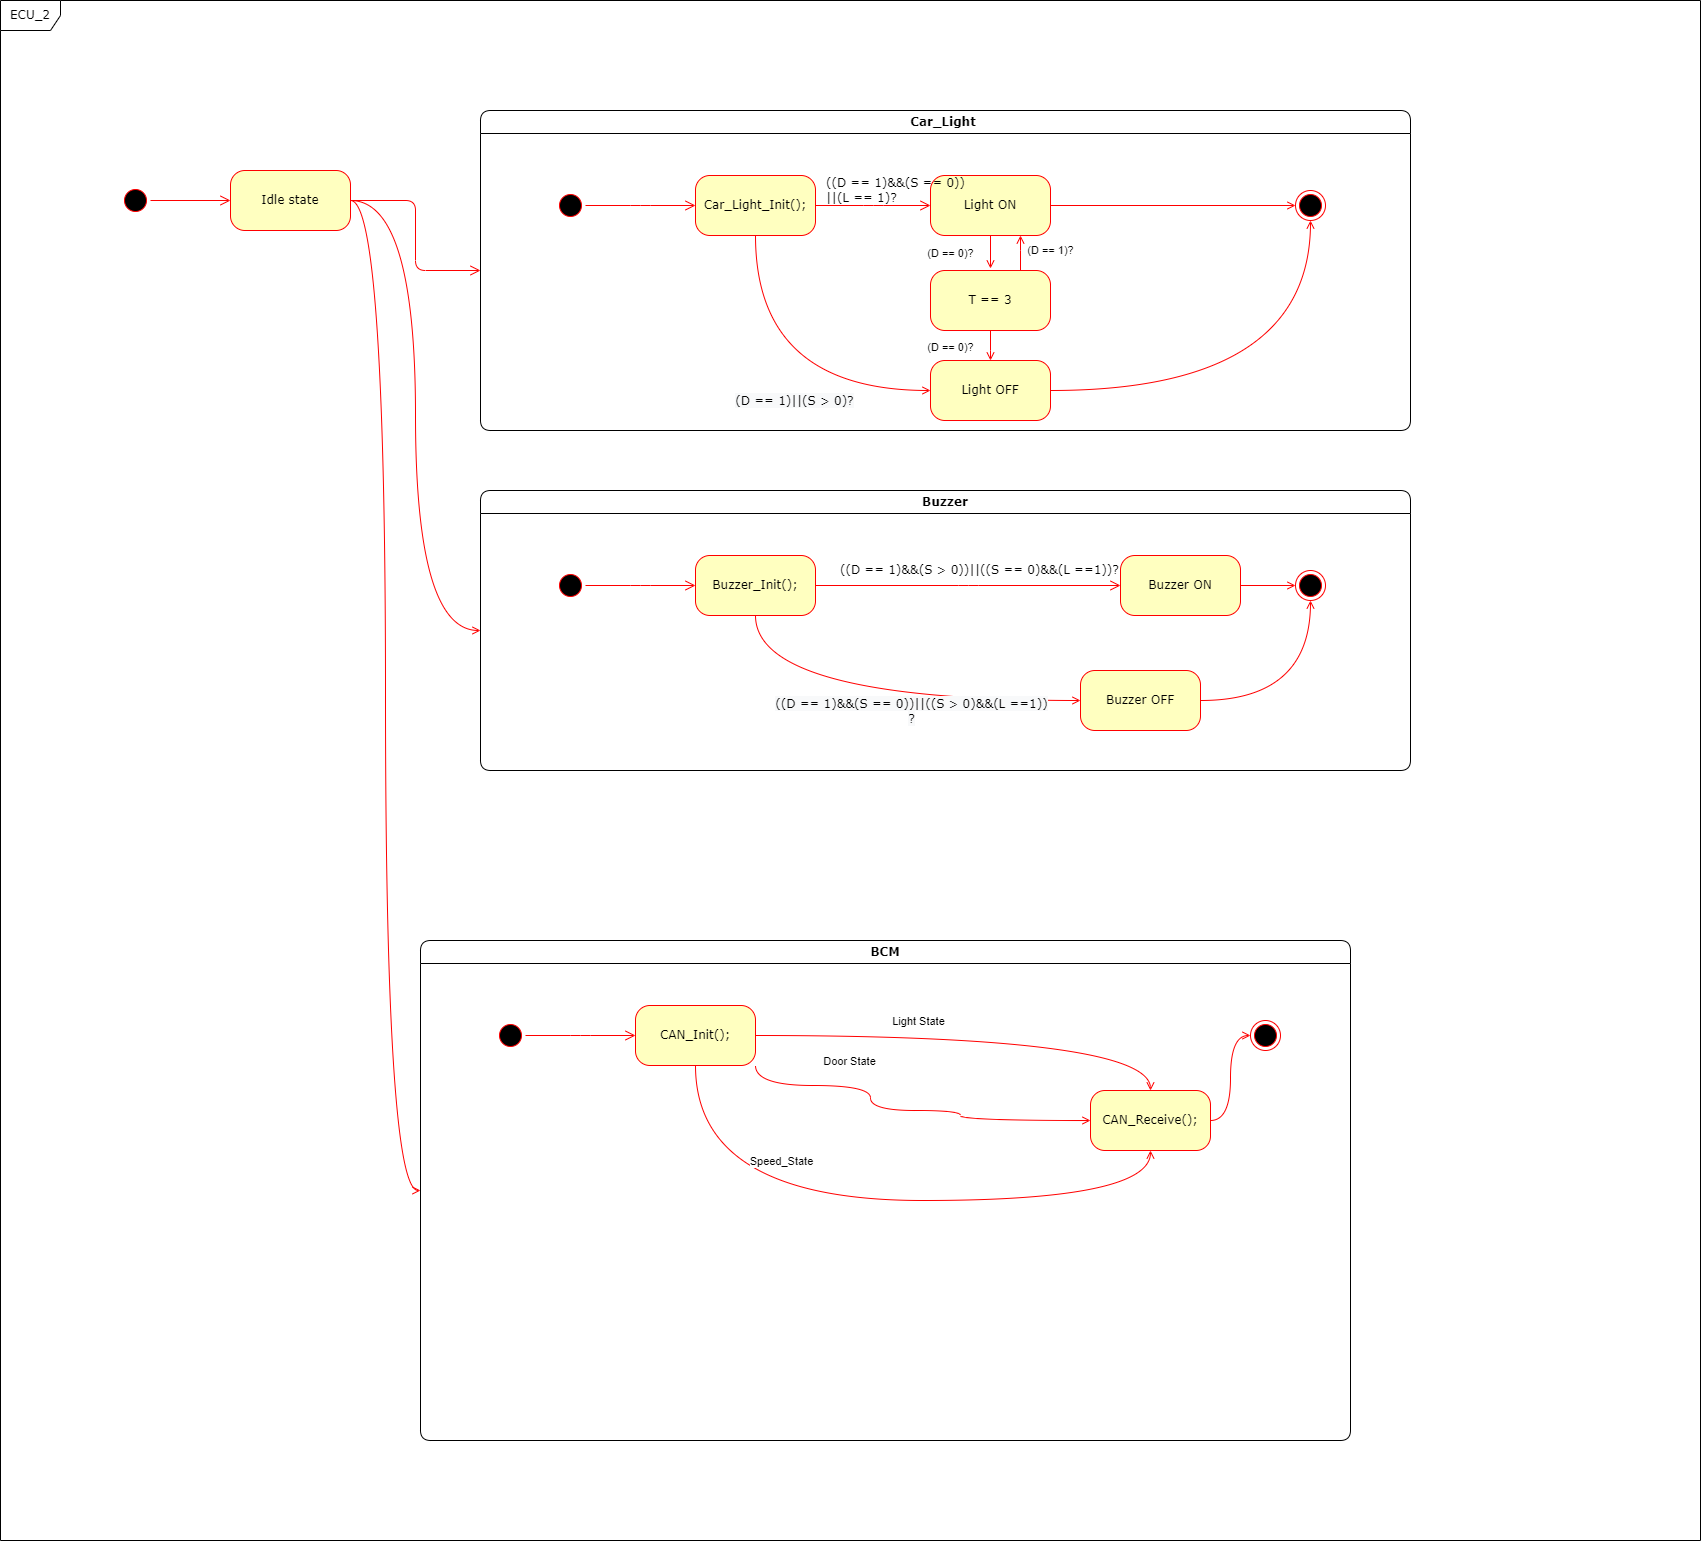

The diagram above was exported from draw.io. Its source (the exported page's mxGraphModel, read from the mxfile embedded in the PNG):
<mxGraphModel dx="868" dy="1300" grid="1" gridSize="10" guides="1" tooltips="1" connect="1" arrows="1" fold="1" page="1" pageScale="1" pageWidth="1100" pageHeight="850" background="none" math="0" shadow="0">
  <root>
    <mxCell id="0" />
    <mxCell id="1" parent="0" />
    <mxCell id="dE5t008cWEdB5rNHhrZ1-1" value="ECU_2" style="shape=umlFrame;whiteSpace=wrap;html=1;rounded=1;shadow=0;comic=0;labelBackgroundColor=none;strokeWidth=1;fontFamily=Verdana;fontSize=12;align=center;" vertex="1" parent="1">
      <mxGeometry x="10" y="-50" width="1700" height="1540" as="geometry" />
    </mxCell>
    <mxCell id="dE5t008cWEdB5rNHhrZ1-2" value="" style="ellipse;html=1;shape=startState;fillColor=#000000;strokeColor=#ff0000;rounded=1;shadow=0;comic=0;labelBackgroundColor=none;fontFamily=Verdana;fontSize=12;fontColor=#000000;align=center;direction=south;" vertex="1" parent="1">
      <mxGeometry x="130" y="135" width="30" height="30" as="geometry" />
    </mxCell>
    <mxCell id="dE5t008cWEdB5rNHhrZ1-3" style="edgeStyle=orthogonalEdgeStyle;curved=1;rounded=0;orthogonalLoop=1;jettySize=auto;html=1;exitX=1;exitY=0.5;exitDx=0;exitDy=0;entryX=0;entryY=0.5;entryDx=0;entryDy=0;strokeColor=#FF0000;endArrow=open;endFill=0;" edge="1" parent="1" source="dE5t008cWEdB5rNHhrZ1-6" target="dE5t008cWEdB5rNHhrZ1-21">
      <mxGeometry relative="1" as="geometry" />
    </mxCell>
    <mxCell id="dE5t008cWEdB5rNHhrZ1-5" style="edgeStyle=orthogonalEdgeStyle;curved=1;rounded=0;orthogonalLoop=1;jettySize=auto;html=1;exitX=1;exitY=0.5;exitDx=0;exitDy=0;entryX=0;entryY=0.5;entryDx=0;entryDy=0;strokeColor=#FF0000;endArrow=open;endFill=0;" edge="1" parent="1" source="dE5t008cWEdB5rNHhrZ1-6" target="dE5t008cWEdB5rNHhrZ1-45">
      <mxGeometry relative="1" as="geometry" />
    </mxCell>
    <mxCell id="dE5t008cWEdB5rNHhrZ1-6" value="Idle state" style="rounded=1;whiteSpace=wrap;html=1;arcSize=24;fillColor=#ffffc0;strokeColor=#ff0000;shadow=0;comic=0;labelBackgroundColor=none;fontFamily=Verdana;fontSize=12;fontColor=#000000;align=center;" vertex="1" parent="1">
      <mxGeometry x="240" y="120" width="120" height="60" as="geometry" />
    </mxCell>
    <mxCell id="dE5t008cWEdB5rNHhrZ1-7" value="Car_Light&amp;nbsp;" style="swimlane;whiteSpace=wrap;html=1;rounded=1;shadow=0;comic=0;labelBackgroundColor=none;strokeWidth=1;fontFamily=Verdana;fontSize=12;align=center;" vertex="1" parent="1">
      <mxGeometry x="490" y="60" width="930" height="320" as="geometry" />
    </mxCell>
    <mxCell id="dE5t008cWEdB5rNHhrZ1-9" value="" style="edgeStyle=orthogonalEdgeStyle;rounded=0;orthogonalLoop=1;jettySize=auto;html=1;endArrow=open;endFill=0;curved=1;entryX=0;entryY=0.5;entryDx=0;entryDy=0;strokeColor=#FF0000;exitX=0.5;exitY=1;exitDx=0;exitDy=0;" edge="1" parent="dE5t008cWEdB5rNHhrZ1-7" source="dE5t008cWEdB5rNHhrZ1-11" target="dE5t008cWEdB5rNHhrZ1-16">
      <mxGeometry relative="1" as="geometry" />
    </mxCell>
    <mxCell id="dE5t008cWEdB5rNHhrZ1-10" value="&lt;span style=&quot;font-family: Verdana; font-size: 12px; text-align: left; background-color: rgb(248, 249, 250);&quot;&gt;(D == 1)||(S &amp;gt; 0)?&lt;/span&gt;" style="edgeLabel;html=1;align=center;verticalAlign=middle;resizable=0;points=[];" vertex="1" connectable="0" parent="dE5t008cWEdB5rNHhrZ1-9">
      <mxGeometry x="0.1789" y="9" relative="1" as="geometry">
        <mxPoint x="-2" y="19" as="offset" />
      </mxGeometry>
    </mxCell>
    <mxCell id="dE5t008cWEdB5rNHhrZ1-11" value="Car_Light_Init();" style="rounded=1;whiteSpace=wrap;html=1;arcSize=24;fillColor=#ffffc0;strokeColor=#ff0000;shadow=0;comic=0;labelBackgroundColor=none;fontFamily=Verdana;fontSize=12;fontColor=#000000;align=center;" vertex="1" parent="dE5t008cWEdB5rNHhrZ1-7">
      <mxGeometry x="215" y="65" width="120" height="60" as="geometry" />
    </mxCell>
    <mxCell id="dE5t008cWEdB5rNHhrZ1-12" value="" style="ellipse;html=1;shape=endState;fillColor=#000000;strokeColor=#ff0000;rounded=1;shadow=0;comic=0;labelBackgroundColor=none;fontFamily=Verdana;fontSize=12;fontColor=#000000;align=center;" vertex="1" parent="dE5t008cWEdB5rNHhrZ1-7">
      <mxGeometry x="815" y="80" width="30" height="30" as="geometry" />
    </mxCell>
    <mxCell id="dE5t008cWEdB5rNHhrZ1-13" style="edgeStyle=elbowEdgeStyle;html=1;labelBackgroundColor=none;endArrow=open;endSize=8;strokeColor=#ff0000;fontFamily=Verdana;fontSize=12;align=left;" edge="1" parent="dE5t008cWEdB5rNHhrZ1-7" source="dE5t008cWEdB5rNHhrZ1-14" target="dE5t008cWEdB5rNHhrZ1-11">
      <mxGeometry relative="1" as="geometry" />
    </mxCell>
    <mxCell id="dE5t008cWEdB5rNHhrZ1-14" value="" style="ellipse;html=1;shape=startState;fillColor=#000000;strokeColor=#ff0000;rounded=1;shadow=0;comic=0;labelBackgroundColor=none;fontFamily=Verdana;fontSize=12;fontColor=#000000;align=center;direction=south;" vertex="1" parent="dE5t008cWEdB5rNHhrZ1-7">
      <mxGeometry x="75" y="80" width="30" height="30" as="geometry" />
    </mxCell>
    <mxCell id="dE5t008cWEdB5rNHhrZ1-15" value="Light ON" style="rounded=1;whiteSpace=wrap;html=1;arcSize=24;fillColor=#ffffc0;strokeColor=#ff0000;shadow=0;comic=0;labelBackgroundColor=none;fontFamily=Verdana;fontSize=12;fontColor=#000000;align=center;" vertex="1" parent="dE5t008cWEdB5rNHhrZ1-7">
      <mxGeometry x="450" y="65" width="120" height="60" as="geometry" />
    </mxCell>
    <mxCell id="dE5t008cWEdB5rNHhrZ1-16" value="Light OFF" style="rounded=1;whiteSpace=wrap;html=1;arcSize=24;fillColor=#ffffc0;strokeColor=#ff0000;shadow=0;comic=0;labelBackgroundColor=none;fontFamily=Verdana;fontSize=12;fontColor=#000000;align=center;" vertex="1" parent="dE5t008cWEdB5rNHhrZ1-7">
      <mxGeometry x="450" y="250" width="120" height="60" as="geometry" />
    </mxCell>
    <mxCell id="dE5t008cWEdB5rNHhrZ1-17" value="" style="edgeStyle=orthogonalEdgeStyle;curved=1;rounded=0;orthogonalLoop=1;jettySize=auto;html=1;strokeColor=#FF0000;endArrow=open;endFill=0;entryX=0;entryY=0.5;entryDx=0;entryDy=0;" edge="1" parent="dE5t008cWEdB5rNHhrZ1-7" source="dE5t008cWEdB5rNHhrZ1-15" target="dE5t008cWEdB5rNHhrZ1-12">
      <mxGeometry relative="1" as="geometry">
        <mxPoint x="600" y="95" as="targetPoint" />
      </mxGeometry>
    </mxCell>
    <mxCell id="dE5t008cWEdB5rNHhrZ1-18" style="edgeStyle=orthogonalEdgeStyle;curved=1;rounded=0;orthogonalLoop=1;jettySize=auto;html=1;strokeColor=#FF0000;endArrow=open;endFill=0;entryX=0.5;entryY=1;entryDx=0;entryDy=0;" edge="1" parent="dE5t008cWEdB5rNHhrZ1-7" source="dE5t008cWEdB5rNHhrZ1-16" target="dE5t008cWEdB5rNHhrZ1-12">
      <mxGeometry relative="1" as="geometry" />
    </mxCell>
    <mxCell id="dE5t008cWEdB5rNHhrZ1-8" value="((D == 1)&amp;amp;&amp;amp;(S == 0))&lt;br&gt;||(L == 1)?" style="edgeStyle=elbowEdgeStyle;html=1;labelBackgroundColor=none;endArrow=open;endSize=8;strokeColor=#ff0000;fontFamily=Verdana;fontSize=12;align=left;" edge="1" parent="dE5t008cWEdB5rNHhrZ1-7" source="dE5t008cWEdB5rNHhrZ1-11" target="dE5t008cWEdB5rNHhrZ1-15">
      <mxGeometry x="-0.8462" y="15" relative="1" as="geometry">
        <mxPoint as="offset" />
      </mxGeometry>
    </mxCell>
    <mxCell id="dE5t008cWEdB5rNHhrZ1-19" style="edgeStyle=orthogonalEdgeStyle;html=1;labelBackgroundColor=none;endArrow=open;endSize=8;strokeColor=#ff0000;fontFamily=Verdana;fontSize=12;align=left;" edge="1" parent="1" source="dE5t008cWEdB5rNHhrZ1-2">
      <mxGeometry relative="1" as="geometry">
        <mxPoint x="240" y="150" as="targetPoint" />
      </mxGeometry>
    </mxCell>
    <mxCell id="dE5t008cWEdB5rNHhrZ1-20" style="edgeStyle=elbowEdgeStyle;html=1;labelBackgroundColor=none;endArrow=open;endSize=8;strokeColor=#ff0000;fontFamily=Verdana;fontSize=12;align=left;exitX=1;exitY=0.5;exitDx=0;exitDy=0;" edge="1" parent="1" source="dE5t008cWEdB5rNHhrZ1-6" target="dE5t008cWEdB5rNHhrZ1-7">
      <mxGeometry relative="1" as="geometry">
        <mxPoint x="350" y="515" as="sourcePoint" />
        <mxPoint x="350" y="390" as="targetPoint" />
      </mxGeometry>
    </mxCell>
    <mxCell id="dE5t008cWEdB5rNHhrZ1-21" value="Buzzer" style="swimlane;whiteSpace=wrap;html=1;rounded=1;shadow=0;comic=0;labelBackgroundColor=none;strokeWidth=1;fontFamily=Verdana;fontSize=12;align=center;startSize=23;" vertex="1" parent="1">
      <mxGeometry x="490" y="440" width="930" height="280" as="geometry" />
    </mxCell>
    <mxCell id="dE5t008cWEdB5rNHhrZ1-23" value="" style="edgeStyle=orthogonalEdgeStyle;rounded=0;orthogonalLoop=1;jettySize=auto;html=1;endArrow=open;endFill=0;curved=1;entryX=0;entryY=0.5;entryDx=0;entryDy=0;strokeColor=#FF0000;exitX=0.5;exitY=1;exitDx=0;exitDy=0;" edge="1" parent="dE5t008cWEdB5rNHhrZ1-21" source="dE5t008cWEdB5rNHhrZ1-25" target="dE5t008cWEdB5rNHhrZ1-30">
      <mxGeometry relative="1" as="geometry" />
    </mxCell>
    <mxCell id="dE5t008cWEdB5rNHhrZ1-24" value="&lt;span style=&quot;font-family: Verdana; font-size: 12px; text-align: left; background-color: rgb(248, 249, 250);&quot;&gt;((D == 1)&amp;amp;&amp;amp;(S == 0))&lt;/span&gt;&lt;span style=&quot;font-family: Verdana; font-size: 12px; text-align: left; background-color: rgb(248, 249, 250);&quot;&gt;||((S &amp;gt; 0)&amp;amp;&amp;amp;(L ==1))&lt;/span&gt;&lt;span style=&quot;font-family: Verdana; font-size: 12px; text-align: left; background-color: rgb(248, 249, 250);&quot;&gt;&lt;br&gt;?&lt;/span&gt;" style="edgeLabel;html=1;align=center;verticalAlign=middle;resizable=0;points=[];" vertex="1" connectable="0" parent="dE5t008cWEdB5rNHhrZ1-23">
      <mxGeometry x="0.1789" y="9" relative="1" as="geometry">
        <mxPoint x="-2" y="19" as="offset" />
      </mxGeometry>
    </mxCell>
    <mxCell id="dE5t008cWEdB5rNHhrZ1-25" value="Buzzer_Init();" style="rounded=1;whiteSpace=wrap;html=1;arcSize=24;fillColor=#ffffc0;strokeColor=#ff0000;shadow=0;comic=0;labelBackgroundColor=none;fontFamily=Verdana;fontSize=12;fontColor=#000000;align=center;" vertex="1" parent="dE5t008cWEdB5rNHhrZ1-21">
      <mxGeometry x="215" y="65" width="120" height="60" as="geometry" />
    </mxCell>
    <mxCell id="dE5t008cWEdB5rNHhrZ1-26" value="" style="ellipse;html=1;shape=endState;fillColor=#000000;strokeColor=#ff0000;rounded=1;shadow=0;comic=0;labelBackgroundColor=none;fontFamily=Verdana;fontSize=12;fontColor=#000000;align=center;" vertex="1" parent="dE5t008cWEdB5rNHhrZ1-21">
      <mxGeometry x="815" y="80" width="30" height="30" as="geometry" />
    </mxCell>
    <mxCell id="dE5t008cWEdB5rNHhrZ1-27" style="edgeStyle=elbowEdgeStyle;html=1;labelBackgroundColor=none;endArrow=open;endSize=8;strokeColor=#ff0000;fontFamily=Verdana;fontSize=12;align=left;" edge="1" parent="dE5t008cWEdB5rNHhrZ1-21" source="dE5t008cWEdB5rNHhrZ1-28" target="dE5t008cWEdB5rNHhrZ1-25">
      <mxGeometry relative="1" as="geometry" />
    </mxCell>
    <mxCell id="dE5t008cWEdB5rNHhrZ1-28" value="" style="ellipse;html=1;shape=startState;fillColor=#000000;strokeColor=#ff0000;rounded=1;shadow=0;comic=0;labelBackgroundColor=none;fontFamily=Verdana;fontSize=12;fontColor=#000000;align=center;direction=south;" vertex="1" parent="dE5t008cWEdB5rNHhrZ1-21">
      <mxGeometry x="75" y="80" width="30" height="30" as="geometry" />
    </mxCell>
    <mxCell id="dE5t008cWEdB5rNHhrZ1-29" value="Buzzer ON" style="rounded=1;whiteSpace=wrap;html=1;arcSize=24;fillColor=#ffffc0;strokeColor=#ff0000;shadow=0;comic=0;labelBackgroundColor=none;fontFamily=Verdana;fontSize=12;fontColor=#000000;align=center;" vertex="1" parent="dE5t008cWEdB5rNHhrZ1-21">
      <mxGeometry x="640" y="65" width="120" height="60" as="geometry" />
    </mxCell>
    <mxCell id="dE5t008cWEdB5rNHhrZ1-30" value="Buzzer OFF" style="rounded=1;whiteSpace=wrap;html=1;arcSize=24;fillColor=#ffffc0;strokeColor=#ff0000;shadow=0;comic=0;labelBackgroundColor=none;fontFamily=Verdana;fontSize=12;fontColor=#000000;align=center;" vertex="1" parent="dE5t008cWEdB5rNHhrZ1-21">
      <mxGeometry x="600" y="180" width="120" height="60" as="geometry" />
    </mxCell>
    <mxCell id="dE5t008cWEdB5rNHhrZ1-31" value="" style="edgeStyle=orthogonalEdgeStyle;curved=1;rounded=0;orthogonalLoop=1;jettySize=auto;html=1;strokeColor=#FF0000;endArrow=open;endFill=0;entryX=0;entryY=0.5;entryDx=0;entryDy=0;" edge="1" parent="dE5t008cWEdB5rNHhrZ1-21" source="dE5t008cWEdB5rNHhrZ1-29" target="dE5t008cWEdB5rNHhrZ1-26">
      <mxGeometry relative="1" as="geometry">
        <mxPoint x="600" y="95" as="targetPoint" />
      </mxGeometry>
    </mxCell>
    <mxCell id="dE5t008cWEdB5rNHhrZ1-32" style="edgeStyle=orthogonalEdgeStyle;curved=1;rounded=0;orthogonalLoop=1;jettySize=auto;html=1;strokeColor=#FF0000;endArrow=open;endFill=0;entryX=0.5;entryY=1;entryDx=0;entryDy=0;" edge="1" parent="dE5t008cWEdB5rNHhrZ1-21" source="dE5t008cWEdB5rNHhrZ1-30" target="dE5t008cWEdB5rNHhrZ1-26">
      <mxGeometry relative="1" as="geometry" />
    </mxCell>
    <mxCell id="dE5t008cWEdB5rNHhrZ1-22" value="((D == 1)&amp;amp;&amp;amp;(S &amp;gt; 0))||((S == 0)&amp;amp;&amp;amp;(L ==1))?" style="edgeStyle=elbowEdgeStyle;html=1;labelBackgroundColor=none;endArrow=open;endSize=8;strokeColor=#ff0000;fontFamily=Verdana;fontSize=12;align=left;" edge="1" parent="dE5t008cWEdB5rNHhrZ1-21" source="dE5t008cWEdB5rNHhrZ1-25" target="dE5t008cWEdB5rNHhrZ1-29">
      <mxGeometry x="-0.8462" y="15" relative="1" as="geometry">
        <mxPoint as="offset" />
      </mxGeometry>
    </mxCell>
    <mxCell id="dE5t008cWEdB5rNHhrZ1-45" value="BCM" style="swimlane;whiteSpace=wrap;html=1;rounded=1;shadow=0;comic=0;labelBackgroundColor=none;strokeWidth=1;fontFamily=Verdana;fontSize=12;align=center;" vertex="1" parent="1">
      <mxGeometry x="430" y="890" width="930" height="500" as="geometry" />
    </mxCell>
    <mxCell id="dE5t008cWEdB5rNHhrZ1-48" value="CAN_Init();" style="rounded=1;whiteSpace=wrap;html=1;arcSize=24;fillColor=#ffffc0;strokeColor=#ff0000;shadow=0;comic=0;labelBackgroundColor=none;fontFamily=Verdana;fontSize=12;fontColor=#000000;align=center;" vertex="1" parent="dE5t008cWEdB5rNHhrZ1-45">
      <mxGeometry x="215" y="65" width="120" height="60" as="geometry" />
    </mxCell>
    <mxCell id="dE5t008cWEdB5rNHhrZ1-49" value="" style="ellipse;html=1;shape=endState;fillColor=#000000;strokeColor=#ff0000;rounded=1;shadow=0;comic=0;labelBackgroundColor=none;fontFamily=Verdana;fontSize=12;fontColor=#000000;align=center;" vertex="1" parent="dE5t008cWEdB5rNHhrZ1-45">
      <mxGeometry x="830" y="80" width="30" height="30" as="geometry" />
    </mxCell>
    <mxCell id="dE5t008cWEdB5rNHhrZ1-50" style="edgeStyle=elbowEdgeStyle;html=1;labelBackgroundColor=none;endArrow=open;endSize=8;strokeColor=#ff0000;fontFamily=Verdana;fontSize=12;align=left;" edge="1" parent="dE5t008cWEdB5rNHhrZ1-45" source="dE5t008cWEdB5rNHhrZ1-51" target="dE5t008cWEdB5rNHhrZ1-48">
      <mxGeometry relative="1" as="geometry" />
    </mxCell>
    <mxCell id="dE5t008cWEdB5rNHhrZ1-51" value="" style="ellipse;html=1;shape=startState;fillColor=#000000;strokeColor=#ff0000;rounded=1;shadow=0;comic=0;labelBackgroundColor=none;fontFamily=Verdana;fontSize=12;fontColor=#000000;align=center;direction=south;" vertex="1" parent="dE5t008cWEdB5rNHhrZ1-45">
      <mxGeometry x="75" y="80" width="30" height="30" as="geometry" />
    </mxCell>
    <mxCell id="dE5t008cWEdB5rNHhrZ1-54" style="edgeStyle=orthogonalEdgeStyle;curved=1;rounded=0;orthogonalLoop=1;jettySize=auto;html=1;exitX=0.5;exitY=1;exitDx=0;exitDy=0;entryX=0.5;entryY=1;entryDx=0;entryDy=0;strokeColor=#FF0000;endArrow=open;endFill=0;" edge="1" parent="1" source="dE5t008cWEdB5rNHhrZ1-48" target="dE5t008cWEdB5rNHhrZ1-59">
      <mxGeometry relative="1" as="geometry">
        <mxPoint x="950" y="1230" as="sourcePoint" />
        <Array as="points">
          <mxPoint x="705" y="1150" />
          <mxPoint x="1160" y="1150" />
        </Array>
      </mxGeometry>
    </mxCell>
    <mxCell id="dE5t008cWEdB5rNHhrZ1-55" value="Speed_State" style="edgeLabel;html=1;align=center;verticalAlign=middle;resizable=0;points=[];" vertex="1" connectable="0" parent="dE5t008cWEdB5rNHhrZ1-54">
      <mxGeometry x="-0.3789" y="27" relative="1" as="geometry">
        <mxPoint x="21" y="-13" as="offset" />
      </mxGeometry>
    </mxCell>
    <mxCell id="dE5t008cWEdB5rNHhrZ1-58" style="edgeStyle=orthogonalEdgeStyle;curved=1;rounded=0;orthogonalLoop=1;jettySize=auto;html=1;exitX=1;exitY=0.5;exitDx=0;exitDy=0;entryX=0;entryY=0.5;entryDx=0;entryDy=0;strokeColor=#FF0000;endArrow=open;endFill=0;" edge="1" parent="1" source="dE5t008cWEdB5rNHhrZ1-59" target="dE5t008cWEdB5rNHhrZ1-49">
      <mxGeometry relative="1" as="geometry" />
    </mxCell>
    <mxCell id="dE5t008cWEdB5rNHhrZ1-59" value="CAN_Receive();" style="whiteSpace=wrap;html=1;fontFamily=Verdana;fillColor=#ffffc0;strokeColor=#ff0000;fontColor=#000000;rounded=1;arcSize=24;shadow=0;comic=0;labelBackgroundColor=none;" vertex="1" parent="1">
      <mxGeometry x="1100" y="1040" width="120" height="60" as="geometry" />
    </mxCell>
    <mxCell id="dE5t008cWEdB5rNHhrZ1-60" value="" style="edgeStyle=orthogonalEdgeStyle;curved=1;rounded=0;orthogonalLoop=1;jettySize=auto;html=1;strokeColor=#FF0000;endArrow=open;endFill=0;exitX=1;exitY=0.5;exitDx=0;exitDy=0;" edge="1" parent="1" source="dE5t008cWEdB5rNHhrZ1-48" target="dE5t008cWEdB5rNHhrZ1-59">
      <mxGeometry relative="1" as="geometry">
        <mxPoint x="950" y="985" as="sourcePoint" />
      </mxGeometry>
    </mxCell>
    <mxCell id="dE5t008cWEdB5rNHhrZ1-61" value="Light State" style="edgeLabel;html=1;align=center;verticalAlign=middle;resizable=0;points=[];" vertex="1" connectable="0" parent="dE5t008cWEdB5rNHhrZ1-60">
      <mxGeometry x="-0.3429" y="1" relative="1" as="geometry">
        <mxPoint x="14" y="-14" as="offset" />
      </mxGeometry>
    </mxCell>
    <mxCell id="dE5t008cWEdB5rNHhrZ1-62" style="edgeStyle=orthogonalEdgeStyle;curved=1;rounded=0;orthogonalLoop=1;jettySize=auto;html=1;exitX=1;exitY=1;exitDx=0;exitDy=0;strokeColor=#FF0000;endArrow=open;endFill=0;entryX=0;entryY=0.5;entryDx=0;entryDy=0;" edge="1" parent="1" source="dE5t008cWEdB5rNHhrZ1-48" target="dE5t008cWEdB5rNHhrZ1-59">
      <mxGeometry relative="1" as="geometry">
        <mxPoint x="955" y="1090" as="sourcePoint" />
        <Array as="points">
          <mxPoint x="765" y="1035" />
          <mxPoint x="880" y="1035" />
          <mxPoint x="880" y="1060" />
          <mxPoint x="970" y="1060" />
          <mxPoint x="970" y="1070" />
        </Array>
      </mxGeometry>
    </mxCell>
    <mxCell id="dE5t008cWEdB5rNHhrZ1-63" value="Door State" style="edgeLabel;html=1;align=center;verticalAlign=middle;resizable=0;points=[];" vertex="1" connectable="0" parent="dE5t008cWEdB5rNHhrZ1-62">
      <mxGeometry x="-0.363" y="2" relative="1" as="geometry">
        <mxPoint x="-11" y="-23" as="offset" />
      </mxGeometry>
    </mxCell>
    <mxCell id="dE5t008cWEdB5rNHhrZ1-69" value="(D == 1)?" style="edgeStyle=orthogonalEdgeStyle;rounded=0;orthogonalLoop=1;jettySize=auto;html=1;strokeColor=#FF0000;endArrow=open;endFill=0;" edge="1" parent="1" source="dE5t008cWEdB5rNHhrZ1-64" target="dE5t008cWEdB5rNHhrZ1-15">
      <mxGeometry x="0.1429" y="-30" relative="1" as="geometry">
        <Array as="points">
          <mxPoint x="1030" y="200" />
          <mxPoint x="1030" y="200" />
        </Array>
        <mxPoint as="offset" />
      </mxGeometry>
    </mxCell>
    <mxCell id="dE5t008cWEdB5rNHhrZ1-64" value="T == 3" style="rounded=1;whiteSpace=wrap;html=1;arcSize=24;fillColor=#ffffc0;strokeColor=#ff0000;shadow=0;comic=0;labelBackgroundColor=none;fontFamily=Verdana;fontSize=12;fontColor=#000000;align=center;" vertex="1" parent="1">
      <mxGeometry x="940" y="220" width="120" height="60" as="geometry" />
    </mxCell>
    <mxCell id="dE5t008cWEdB5rNHhrZ1-65" value="(D == 0)?" style="edgeStyle=orthogonalEdgeStyle;rounded=0;orthogonalLoop=1;jettySize=auto;html=1;strokeColor=#FF0000;endArrow=open;endFill=0;exitX=0.5;exitY=1;exitDx=0;exitDy=0;" edge="1" parent="1" source="dE5t008cWEdB5rNHhrZ1-15">
      <mxGeometry x="0.1111" y="-40" relative="1" as="geometry">
        <mxPoint x="1000" y="183" as="sourcePoint" />
        <mxPoint x="1000" y="218" as="targetPoint" />
        <mxPoint as="offset" />
      </mxGeometry>
    </mxCell>
    <mxCell id="dE5t008cWEdB5rNHhrZ1-68" value="(D == 0)?" style="edgeStyle=orthogonalEdgeStyle;rounded=0;orthogonalLoop=1;jettySize=auto;html=1;strokeColor=#FF0000;endArrow=open;endFill=0;exitX=0.5;exitY=1;exitDx=0;exitDy=0;entryX=0.5;entryY=0;entryDx=0;entryDy=0;" edge="1" parent="1" source="dE5t008cWEdB5rNHhrZ1-64" target="dE5t008cWEdB5rNHhrZ1-16">
      <mxGeometry x="0.1111" y="-40" relative="1" as="geometry">
        <mxPoint x="1020" y="275" as="sourcePoint" />
        <mxPoint x="1020" y="310" as="targetPoint" />
        <mxPoint as="offset" />
        <Array as="points">
          <mxPoint x="1000" y="300" />
          <mxPoint x="1000" y="300" />
        </Array>
      </mxGeometry>
    </mxCell>
  </root>
</mxGraphModel>